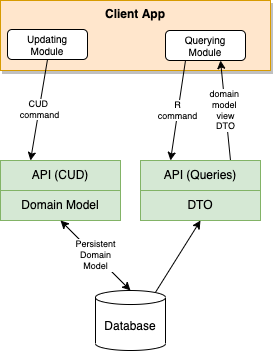

The diagram above was exported from draw.io. Its source (the exported page's mxGraphModel, read from the mxfile embedded in the PNG):
<mxGraphModel dx="492" dy="1421" grid="1" gridSize="10" guides="1" tooltips="1" connect="1" arrows="1" fold="1" page="1" pageScale="1" pageWidth="850" pageHeight="1100" math="0" shadow="0">
  <root>
    <mxCell id="0" />
    <mxCell id="1" parent="0" />
    <mxCell id="2" value="Client App" style="rounded=0;whiteSpace=wrap;html=1;shadow=1;fillColor=#ffe6cc;strokeColor=#d79b00;verticalAlign=top;fontStyle=1" parent="1" vertex="1">
      <mxGeometry x="140" y="-10" width="270" height="70" as="geometry" />
    </mxCell>
    <mxCell id="7" value="domain &lt;br style=&quot;font-size: 9px;&quot;&gt;model &lt;br style=&quot;font-size: 9px;&quot;&gt;view&lt;br&gt;DTO" style="edgeStyle=none;html=1;exitX=0.75;exitY=0;exitDx=0;exitDy=0;fontSize=9;" parent="1" source="9" edge="1">
      <mxGeometry x="-0.0004" relative="1" as="geometry">
        <mxPoint as="offset" />
        <mxPoint x="360" y="50" as="targetPoint" />
      </mxGeometry>
    </mxCell>
    <mxCell id="3" value="API (CUD)" style="rounded=0;whiteSpace=wrap;html=1;shadow=0;fillColor=#d5e8d4;strokeColor=#82b366;" parent="1" vertex="1">
      <mxGeometry x="140" y="150" width="120" height="30" as="geometry" />
    </mxCell>
    <mxCell id="4" value="Domain Model" style="rounded=0;whiteSpace=wrap;html=1;shadow=0;fillColor=#d5e8d4;strokeColor=#82b366;" parent="1" vertex="1">
      <mxGeometry x="140" y="180" width="120" height="30" as="geometry" />
    </mxCell>
    <mxCell id="6" value="Persistent&lt;br style=&quot;font-size: 9px;&quot;&gt;Domain&lt;br style=&quot;font-size: 9px;&quot;&gt;Model" style="edgeStyle=none;html=1;exitX=0.5;exitY=0;exitDx=0;exitDy=0;exitPerimeter=0;entryX=0.5;entryY=1;entryDx=0;entryDy=0;startArrow=classic;startFill=1;fontSize=9;" parent="1" source="5" target="4" edge="1">
      <mxGeometry relative="1" as="geometry" />
    </mxCell>
    <mxCell id="14" style="edgeStyle=none;html=1;exitX=0.855;exitY=0;exitDx=0;exitDy=2.030756683349609;exitPerimeter=0;entryX=0.5;entryY=1;entryDx=0;entryDy=0;" edge="1" parent="1" source="5" target="13">
      <mxGeometry relative="1" as="geometry" />
    </mxCell>
    <mxCell id="5" value="Database" style="shape=cylinder3;whiteSpace=wrap;html=1;boundedLbl=1;backgroundOutline=1;size=7.0026092529296875;shadow=0;" parent="1" vertex="1">
      <mxGeometry x="235" y="280" width="70" height="60" as="geometry" />
    </mxCell>
    <mxCell id="9" value="API (Queries)" style="rounded=0;whiteSpace=wrap;html=1;shadow=0;fillColor=#d5e8d4;strokeColor=#82b366;" parent="1" vertex="1">
      <mxGeometry x="280" y="150" width="120" height="30" as="geometry" />
    </mxCell>
    <mxCell id="10" value="R&lt;br&gt;command" style="edgeStyle=none;html=1;entryX=0.25;entryY=0;entryDx=0;entryDy=0;fontSize=9;exitX=0.25;exitY=1;exitDx=0;exitDy=0;" parent="1" target="9" edge="1" source="12">
      <mxGeometry relative="1" as="geometry">
        <mxPoint x="310" y="60" as="sourcePoint" />
        <mxPoint x="180" y="160" as="targetPoint" />
      </mxGeometry>
    </mxCell>
    <mxCell id="11" value="Updating&lt;br style=&quot;font-size: 10px;&quot;&gt;Module" style="rounded=1;whiteSpace=wrap;html=1;fontSize=10;" parent="1" vertex="1">
      <mxGeometry x="147" y="19" width="80" height="30" as="geometry" />
    </mxCell>
    <mxCell id="12" value="Querying&lt;br style=&quot;font-size: 10px;&quot;&gt;Module" style="rounded=1;whiteSpace=wrap;html=1;fontSize=10;" parent="1" vertex="1">
      <mxGeometry x="305" y="20" width="80" height="30" as="geometry" />
    </mxCell>
    <mxCell id="13" value="DTO" style="rounded=0;whiteSpace=wrap;html=1;shadow=0;fillColor=#d5e8d4;strokeColor=#82b366;" vertex="1" parent="1">
      <mxGeometry x="280" y="180" width="120" height="30" as="geometry" />
    </mxCell>
    <mxCell id="8" value="CUD &lt;br style=&quot;font-size: 9px;&quot;&gt;command" style="edgeStyle=none;html=1;entryX=0.25;entryY=0;entryDx=0;entryDy=0;exitX=0.5;exitY=1;exitDx=0;exitDy=0;fontSize=9;" parent="1" source="11" target="3" edge="1">
      <mxGeometry relative="1" as="geometry" />
    </mxCell>
  </root>
</mxGraphModel>